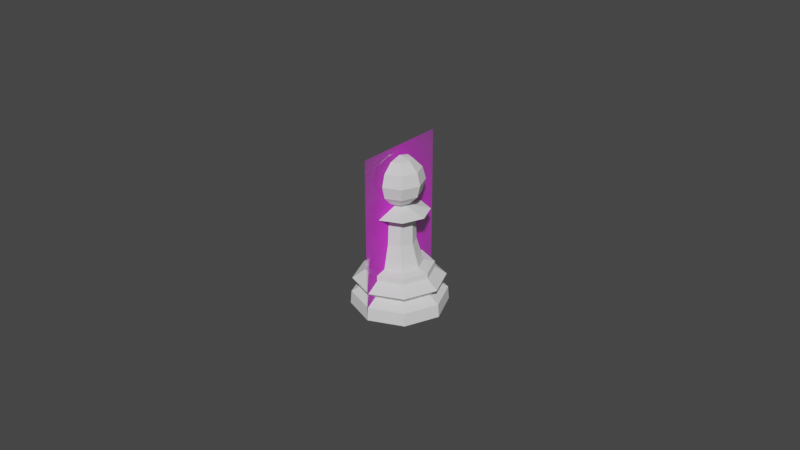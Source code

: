 # Source: Pawn.blend  (saved by Blender 2.82.7; exported with 4.5.12 LTS)
import bpy
from mathutils import Matrix  # noqa: F401  (used for matrix-valued properties, if any)

bpy.ops.wm.read_factory_settings(use_empty=True)
scene = bpy.context.scene
scene.name = 'Scene'

# ---- collections
col_collection = bpy.data.collections.new('Collection'); scene.collection.children.link(col_collection)

# ---- images (referenced by path relative to the original .blend; pixels are not part of the script)
import os
ASSET_DIR = os.environ.get("B2B_ASSET_DIR", "")  # directory of the original .blend (textures are referenced by path, not embedded)
HERE = os.path.dirname(os.path.abspath(__file__))  # packed textures are extracted next to this script under _unpacked/

def load_image(name, relpath, width, height, colorspace="sRGB"):
    """Load a texture the original file referenced (path relative to the .blend, or extracted next to this script)."""
    p = next((c for c in (os.path.join(HERE, relpath), os.path.join(ASSET_DIR, relpath)) if relpath and os.path.exists(c)), "")
    if p:
        img = bpy.data.images.load(p, check_existing=True)
        img.name = name
    else:  # same state as the original file: an image datablock whose file is absent (Cycles renders it pink)
        img = bpy.data.images.new(name, width, height)
        img.source = "FILE"
        img.filepath = "//" + (relpath or name)
    img.colorspace_settings.name = colorspace
    return img
img_staunton_pawn_png = load_image('Staunton Pawn.png', 'Staunton Pawn.png', 1024, 1024, 'sRGB')

# ---- materials (node trees are filled in below, after node groups)
mat_staunton_pawn = bpy.data.materials.new('Staunton Pawn')
mat_staunton_pawn.surface_render_method = 'BLENDED'
mat_staunton_pawn.blend_method = 'BLEND'
mat_staunton_pawn.use_transparent_shadow = False

# ---- material node trees
mat_staunton_pawn.use_nodes = True; mat_staunton_pawn.node_tree.nodes.clear()
_N = mat_staunton_pawn.node_tree.nodes; _L = mat_staunton_pawn.node_tree.links
n0 = _N.new('ShaderNodeOutputMaterial'); n0.name = 'Material Output'; n0.location = (300, 300)
n1 = _N.new('ShaderNodeTexImage'); n1.name = 'Image Texture'; n1.location = (-200, 300)
n1.image = img_staunton_pawn_png
n1.extension = 'CLIP'
n2 = _N.new('ShaderNodeBsdfPrincipled'); n2.name = 'Principled BSDF'; n2.location = (0, 300)
n2.distribution = 'GGX'
n2.subsurface_method = 'BURLEY'
n2.inputs[3].default_value = 1.45
n2.inputs[27].default_value = (0.0, 0.0, 0.0, 1.0)
n2.inputs[28].default_value = 1.0
_L.new(n1.outputs[0], n2.inputs[0])
_L.new(n1.outputs[1], n2.inputs[4])
_L.new(n2.outputs[0], n0.inputs[0])
n0.is_active_output = True

# ---- world
world_world = bpy.data.worlds.new('World'); scene.world = world_world
world_world.use_nodes = True; world_world.node_tree.nodes.clear()
_N = world_world.node_tree.nodes; _L = world_world.node_tree.links
n0 = _N.new('ShaderNodeOutputWorld'); n0.name = 'World Output'; n0.location = (300, 300)
n1 = _N.new('ShaderNodeBackground'); n1.name = 'Background'; n1.location = (10, 300)
n1.inputs[0].default_value = (0.05088, 0.05088, 0.05088, 1.0)
_L.new(n1.outputs[0], n0.inputs[0])
n0.is_active_output = True
world_world.color = (0.05088, 0.05088, 0.05088)
world_world.use_sun_shadow = False
world_world.sun_shadow_jitter_overblur = 0.0

# ---- meshes
me_staunton_pawn = bpy.data.meshes.new('Staunton Pawn')
me_staunton_pawn.from_pydata([(-0.01499, -0.02554, 0.0), (0.01499, -0.02554, 0.0), (-0.01499, 0.02554, 0.0), (0.01499, 0.02554, 0.0)], [], [(0, 1, 3, 2)])
_uv = me_staunton_pawn.uv_layers.new(name='UVMap')
_uv.uv.foreach_set('vector', [0.0, 0.0, 1.0, 0.0, 1.0, 1.0, 0.0, 1.0])
me_staunton_pawn.materials.append(mat_staunton_pawn)
me_staunton_pawn.use_remesh_fix_poles = True
me_staunton_pawn.use_remesh_preserve_attributes = False
me_staunton_pawn.use_mirror_vertex_groups = False
me_staunton_pawn.update()
me_cylinder = bpy.data.meshes.new('Cylinder')
me_cylinder.from_pydata([(-3.796e-09, 0.007094, 0.05019), (0.005018, 0.005015, 0.05019), (0.007096, -2.304e-06, 0.05019), (0.005018, -0.00502, 0.05019), (-6.108e-09, -0.007099, 0.05019), (-0.005018, -0.00502, 0.05019), (-0.007096, -2.298e-06, 0.05019), (-0.005018, 0.005015, 0.05019), (-3.835e-09, 0.01065, 0.04086), (0.007431, 0.007572, 0.04086), (0.01051, 0.000141, 0.04086), (0.007431, -0.00729, 0.04086), (-7.259e-09, -0.01037, 0.04086), (-0.007431, -0.00729, 0.04086), (-0.01051, 0.000141, 0.04086), (-0.007431, 0.007572, 0.04086), (-4.378e-09, 0.01398, 0.0316), (0.01001, 0.009838, 0.0316), (0.01415, -0.0001678, 0.0316), (0.01001, -0.01017, 0.0316), (-8.816e-09, -0.01432, 0.0316), (-0.01001, -0.01017, 0.0316), (-0.01415, -0.0001678, 0.0316), (-0.01001, 0.009838, 0.0316), (0.007911, 0.007911, 0.02253), (0.01119, -7.508e-09, 0.02253), (0.007911, -0.007911, 0.02253), (-7.734e-09, -0.01119, 0.02253), (-0.007911, -0.007911, 0.02253), (-0.01119, 2.45e-09, 0.02253), (-0.007911, 0.007911, 0.02253), (-4.628e-09, 0.01119, 0.02253), (-4.579e-09, 0.01489, 0.0), (0.01053, 0.01053, 0.0), (0.01489, -2.67e-09, 0.0), (0.01053, -0.01053, 0.0), (-8.951e-09, -0.01489, 0.0), (-0.01053, -0.01053, 0.0), (-0.01489, 9.643e-09, 0.0), (-0.01053, 0.01053, 0.0), (0.01031, 0.01031, 0.01471), (0.01458, -8.376e-09, 0.01471), (0.01031, -0.01031, 0.01471), (-8.903e-09, -0.01458, 0.01471), (-0.01031, -0.01031, 0.01471), (-0.01458, 4.74e-09, 0.01471), (-0.01031, 0.01031, 0.01471), (-4.298e-09, 0.01457, 0.01471), (-3.82e-09, 0.01043, 0.04743), (0.007349, 0.007388, 0.04743), (0.01039, 3.972e-05, 0.04743), (0.007349, -0.007309, 0.04743), (-7.206e-09, -0.01035, 0.04743), (-0.007349, -0.007309, 0.04743), (-0.01039, 3.973e-05, 0.04743), (-0.007349, 0.007388, 0.04743), (0.003597, 0.003261, 0.07761), (-3.396e-09, 0.004751, 0.07761), (0.005087, -0.0003357, 0.07761), (0.003597, -0.003933, 0.07761), (-5.054e-09, -0.005423, 0.07761), (-0.003597, -0.003933, 0.07761), (-0.005087, -0.0003357, 0.07761), (-0.003597, 0.003261, 0.07761), (0.003402, 0.003192, 0.1061), (-5.512e-09, 0.004602, 0.1061), (0.004811, -0.0002098, 0.1061), (0.003402, -0.003612, 0.1061), (-7.08e-09, -0.005021, 0.1061), (-0.003402, -0.003612, 0.1061), (-0.004811, -0.0002098, 0.1061), (-0.003402, 0.003192, 0.1061), (0.006447, 0.006233, 0.1121), (-5.406e-09, 0.008903, 0.1121), (0.009117, -0.000214, 0.1121), (0.006447, -0.006661, 0.1121), (-8.377e-09, -0.009331, 0.1121), (-0.006447, -0.006661, 0.1121), (-0.009117, -0.0002139, 0.1121), (-0.006447, 0.006233, 0.1121), (0.001774, 0.001512, 0.119), (-5.12e-09, 0.002247, 0.119), (0.002508, -0.0002617, 0.119), (0.001774, -0.002035, 0.119), (-5.938e-09, -0.00277, 0.119), (-0.001774, -0.002035, 0.119), (-0.002508, -0.0002617, 0.119), (-0.001774, 0.001512, 0.119), (-1.657e-09, 0.00357, 0.1714), (-1.657e-09, 0.00357, 0.1235), (0.00268, 0.00246, 0.1714), (0.004642, 0.004422, 0.1613), (0.00536, 0.00514, 0.1474), (0.004642, 0.004422, 0.1336), (0.00268, 0.00246, 0.1235), (0.00379, -0.0002201, 0.1714), (0.006565, -0.0002201, 0.1613), (0.007581, -0.0002201, 0.1474), (0.006565, -0.0002201, 0.1336), (0.00379, -0.0002201, 0.1235), (0.00268, -0.0029, 0.1714), (0.004642, -0.004862, 0.1613), (0.00536, -0.00558, 0.1474), (0.004642, -0.004862, 0.1336), (0.00268, -0.0029, 0.1235), (-1.584e-09, -0.00401, 0.1714), (-1.364e-09, -0.006785, 0.1613), (-1.143e-09, -0.007801, 0.1474), (-1.584e-09, -0.006785, 0.1336), (-1.364e-09, -0.00401, 0.1235), (-0.00268, -0.0029, 0.1714), (-0.004642, -0.004862, 0.1613), (-0.00536, -0.00558, 0.1474), (-0.004642, -0.004862, 0.1336), (-0.00268, -0.0029, 0.1235), (-0.00379, -0.0002201, 0.1714), (-0.006565, -0.0002201, 0.1613), (-0.007581, -0.0002201, 0.1474), (-0.006565, -0.0002201, 0.1336), (-0.00379, -0.0002201, 0.1235), (-0.00268, 0.00246, 0.1714), (-0.004642, 0.004422, 0.1613), (-0.00536, 0.00514, 0.1474), (-0.004642, 0.004422, 0.1336), (-0.00268, 0.00246, 0.1235), (-1.657e-09, -0.0002201, 0.1751), (-1.584e-09, 0.006345, 0.1613), (-2.467e-09, 0.00736, 0.1474), (-1.584e-09, 0.006345, 0.1336), (0.001306, 0.001026, 0.1213), (-5.07e-09, 0.001567, 0.1213), (0.001847, -0.0002802, 0.1213), (0.001306, -0.001586, 0.1213), (-5.672e-09, -0.002127, 0.1213), (-0.001306, -0.001586, 0.1213), (-0.001847, -0.0002802, 0.1213), (-0.001306, 0.001026, 0.1213)], [], [(7, 6, 62, 63), (32, 47, 40, 33), (39, 46, 47, 32), (38, 45, 46, 39), (37, 44, 45, 38), (36, 43, 44, 37), (35, 42, 43, 36), (34, 41, 42, 35), (33, 40, 41, 34), (48, 55, 7, 0), (55, 54, 6, 7), (54, 53, 5, 6), (53, 52, 4, 5), (52, 51, 3, 4), (51, 50, 2, 3), (50, 49, 1, 2), (49, 48, 0, 1), (30, 23, 16, 31), (15, 8, 16, 23), (14, 15, 23, 22), (29, 22, 23, 30), (13, 14, 22, 21), (28, 21, 22, 29), (12, 13, 21, 20), (27, 20, 21, 28), (11, 12, 20, 19), (26, 19, 20, 27), (10, 11, 19, 18), (25, 18, 19, 26), (9, 10, 18, 17), (24, 17, 18, 25), (8, 9, 17, 16), (31, 16, 17, 24), (39, 32, 33, 34, 35, 36, 37, 38), (47, 46, 30, 31), (46, 45, 29, 30), (45, 44, 28, 29), (44, 43, 27, 28), (43, 42, 26, 27), (42, 41, 25, 26), (41, 40, 24, 25), (40, 47, 31, 24), (9, 8, 48, 49), (10, 9, 49, 50), (11, 10, 50, 51), (12, 11, 51, 52), (13, 12, 52, 53), (14, 13, 53, 54), (15, 14, 54, 55), (8, 15, 55, 48), (58, 56, 64, 66), (5, 4, 60, 61), (3, 2, 58, 59), (1, 0, 57, 56), (0, 7, 63, 57), (6, 5, 61, 62), (4, 3, 59, 60), (2, 1, 56, 58), (65, 71, 79, 73), (63, 62, 70, 71), (61, 60, 68, 69), (59, 58, 66, 67), (56, 57, 65, 64), (57, 63, 71, 65), (62, 61, 69, 70), (60, 59, 67, 68), (75, 74, 82, 83), (70, 69, 77, 78), (68, 67, 75, 76), (66, 64, 72, 74), (71, 70, 78, 79), (69, 68, 76, 77), (67, 66, 74, 75), (64, 65, 73, 72), (81, 87, 86, 85, 84, 83, 82, 80), (72, 73, 81, 80), (73, 79, 87, 81), (78, 77, 85, 86), (76, 75, 83, 84), (74, 72, 80, 82), (79, 78, 86, 87), (77, 76, 84, 85), (127, 126, 91, 92), (88, 125, 90), (133, 132, 104, 109), (128, 127, 92, 93), (126, 88, 90, 91), (89, 128, 93, 94), (131, 129, 94, 99), (93, 92, 97, 98), (91, 90, 95, 96), (94, 93, 98, 99), (92, 91, 96, 97), (90, 125, 95), (129, 130, 89, 94), (98, 97, 102, 103), (96, 95, 100, 101), (99, 98, 103, 104), (97, 96, 101, 102), (95, 125, 100), (103, 102, 107, 108), (101, 100, 105, 106), (104, 103, 108, 109), (102, 101, 106, 107), (100, 125, 105), (134, 133, 109, 114), (106, 105, 110, 111), (109, 108, 113, 114), (107, 106, 111, 112), (105, 125, 110), (135, 134, 114, 119), (108, 107, 112, 113), (114, 113, 118, 119), (112, 111, 116, 117), (110, 125, 115), (136, 135, 119, 124), (113, 112, 117, 118), (111, 110, 115, 116), (119, 118, 123, 124), (117, 116, 121, 122), (115, 125, 120), (130, 136, 124, 89), (118, 117, 122, 123), (116, 115, 120, 121), (124, 123, 128, 89), (122, 121, 126, 127), (120, 125, 88), (132, 131, 99, 104), (123, 122, 127, 128), (121, 120, 88, 126), (81, 87, 136, 130), (86, 85, 134, 135), (84, 83, 132, 133), (82, 80, 129, 131), (87, 86, 135, 136), (85, 84, 133, 134), (82, 83, 132, 131), (80, 81, 130, 129)])
_k = {(0, 1): 0.74902, (1, 2): 0.74902, (2, 3): 0.74902, (3, 4): 0.74902, (4, 5): 0.74902, (5, 6): 0.74902, (6, 7): 0.74902, (0, 7): 0.74902, (16, 23): 0.18824, (22, 23): 0.18824, (21, 22): 0.18824, (20, 21): 0.18824, (19, 20): 0.18824, (18, 19): 0.18824, (17, 18): 0.18824, (16, 17): 0.18824, (24, 31): 0.15686, (24, 25): 0.15686, (25, 26): 0.15686, (26, 27): 0.15686, (27, 28): 0.15686, (28, 29): 0.15686, (29, 30): 0.15686, (30, 31): 0.15686, (32, 33): 1.0, (33, 34): 1.0, (34, 35): 1.0, (35, 36): 1.0, (36, 37): 1.0, (37, 38): 1.0, (38, 39): 1.0, (32, 39): 1.0, (46, 47): 0.20784, (45, 46): 0.20784, (44, 45): 0.20784, (43, 44): 0.20784, (42, 43): 0.20784, (41, 42): 0.20784, (40, 41): 0.20784, (40, 47): 0.20784, (64, 65): 1.0, (64, 66): 1.0, (66, 67): 1.0, (67, 68): 1.0, (68, 69): 1.0, (69, 70): 1.0, (70, 71): 1.0, (65, 71): 1.0, (72, 73): 1.0, (72, 74): 1.0, (74, 75): 1.0, (75, 76): 1.0, (76, 77): 1.0, (77, 78): 1.0, (78, 79): 1.0, (73, 79): 1.0}
me_cylinder.attributes.new('crease_edge', 'FLOAT', 'EDGE').data.foreach_set('value', [_k.get((min(e.vertices), max(e.vertices)), 0.0) for e in me_cylinder.edges])
_uv = me_cylinder.uv_layers.new(name='UVMap')
_uv.uv.foreach_set('vector', [0.125, 1.0, 0.25, 1.0, 0.25, 1.0, 0.125, 1.0, 0.9995, 0.5153, 0.9961, 0.658, 0.875, 0.658, 0.8748, 0.5153, 0.1248, 0.5153, 0.1251, 0.658, 0.003978, 0.658, 0.0005088, 0.5153, 0.2498, 0.5153, 0.25, 0.658, 0.1251, 0.658, 0.1248, 0.5153, 0.3748, 0.5153, 0.375, 0.658, 0.25, 0.658, 0.2498, 0.5153, 0.4998, 0.5153, 0.5, 0.658, 0.375, 0.658, 0.3748, 0.5153, 0.6248, 0.5153, 0.625, 0.658, 0.5, 0.658, 0.4998, 0.5153, 0.7498, 0.5153, 0.75, 0.658, 0.625, 0.658, 0.6248, 0.5153, 0.8748, 0.5153, 0.875, 0.658, 0.75, 0.658, 0.7498, 0.5153, 0.004045, 0.9821, 0.1248, 0.9822, 0.125, 1.0, 0.0001013, 1.0, 0.1248, 0.9822, 0.2499, 0.9822, 0.25, 1.0, 0.125, 1.0, 0.2499, 0.9822, 0.3749, 0.9822, 0.375, 1.0, 0.25, 1.0, 0.3749, 0.9822, 0.5, 0.9821, 0.5, 1.0, 0.375, 1.0, 0.5, 0.9821, 0.6251, 0.9822, 0.625, 1.0, 0.5, 1.0, 0.6251, 0.9822, 0.7501, 0.9822, 0.75, 1.0, 0.625, 1.0, 0.7501, 0.9822, 0.8752, 0.9822, 0.875, 1.0, 0.75, 1.0, 0.8752, 0.9822, 0.996, 0.9821, 0.9999, 1.0, 0.875, 1.0, 0.125, 0.7255, 0.1251, 0.7999, 0.003636, 0.7999, 0.0003759, 0.7255, 0.1254, 0.9546, 0.002559, 0.9549, 0.003636, 0.7999, 0.1251, 0.7999, 0.2507, 0.9541, 0.1254, 0.9546, 0.1251, 0.7999, 0.25, 0.7999, 0.25, 0.7255, 0.25, 0.7999, 0.1251, 0.7999, 0.125, 0.7255, 0.3754, 0.9544, 0.2507, 0.9541, 0.25, 0.7999, 0.375, 0.7999, 0.375, 0.7255, 0.375, 0.7999, 0.25, 0.7999, 0.25, 0.7255, 0.5, 0.9547, 0.3754, 0.9544, 0.375, 0.7999, 0.5, 0.7999, 0.5, 0.7255, 0.5, 0.7999, 0.375, 0.7999, 0.375, 0.7255, 0.6246, 0.9544, 0.5, 0.9547, 0.5, 0.7999, 0.625, 0.7999, 0.625, 0.7255, 0.625, 0.7999, 0.5, 0.7999, 0.5, 0.7255, 0.7493, 0.9541, 0.6246, 0.9544, 0.625, 0.7999, 0.75, 0.7999, 0.75, 0.7255, 0.75, 0.7999, 0.625, 0.7999, 0.625, 0.7255, 0.8746, 0.9546, 0.7493, 0.9541, 0.75, 0.7999, 0.8749, 0.7999, 0.875, 0.7255, 0.8749, 0.7999, 0.75, 0.7999, 0.75, 0.7255, 0.9974, 0.9549, 0.8746, 0.9546, 0.8749, 0.7999, 0.9964, 0.7999, 0.9996, 0.7255, 0.9964, 0.7999, 0.8749, 0.7999, 0.875, 0.7255, 0.1248, 0.5153, 0.9995, 0.5153, 0.8748, 0.5153, 0.7498, 0.5153, 0.6248, 0.5153, 0.4998, 0.5153, 0.3748, 0.5153, 0.2498, 0.5153, 0.003978, 0.658, 0.1251, 0.658, 0.125, 0.7255, 0.0003759, 0.7255, 0.1251, 0.658, 0.25, 0.658, 0.25, 0.7255, 0.125, 0.7255, 0.25, 0.658, 0.375, 0.658, 0.375, 0.7255, 0.25, 0.7255, 0.375, 0.658, 0.5, 0.658, 0.5, 0.7255, 0.375, 0.7255, 0.5, 0.658, 0.625, 0.658, 0.625, 0.7255, 0.5, 0.7255, 0.625, 0.658, 0.75, 0.658, 0.75, 0.7255, 0.625, 0.7255, 0.75, 0.658, 0.875, 0.658, 0.875, 0.7255, 0.75, 0.7255, 0.875, 0.658, 0.9961, 0.658, 0.9996, 0.7255, 0.875, 0.7255, 0.8746, 0.9546, 0.9974, 0.9549, 0.996, 0.9821, 0.8752, 0.9822, 0.7493, 0.9541, 0.8746, 0.9546, 0.8752, 0.9822, 0.7501, 0.9822, 0.6246, 0.9544, 0.7493, 0.9541, 0.7501, 0.9822, 0.6251, 0.9822, 0.5, 0.9547, 0.6246, 0.9544, 0.6251, 0.9822, 0.5, 0.9821, 0.3754, 0.9544, 0.5, 0.9547, 0.5, 0.9821, 0.3749, 0.9822, 0.2507, 0.9541, 0.3754, 0.9544, 0.3749, 0.9822, 0.2499, 0.9822, 0.1254, 0.9546, 0.2507, 0.9541, 0.2499, 0.9822, 0.1248, 0.9822, 0.002559, 0.9549, 0.1254, 0.9546, 0.1248, 0.9822, 0.004045, 0.9821, 0.75, 1.0, 0.875, 1.0, 0.875, 1.0, 0.75, 1.0, 0.375, 1.0, 0.5, 1.0, 0.5, 1.0, 0.375, 1.0, 0.625, 1.0, 0.75, 1.0, 0.75, 1.0, 0.625, 1.0, 0.875, 1.0, 0.9999, 1.0, 1.0, 1.0, 0.875, 1.0, 0.0001013, 1.0, 0.125, 1.0, 0.125, 1.0, 0.0, 1.0, 0.25, 1.0, 0.375, 1.0, 0.375, 1.0, 0.25, 1.0, 0.5, 1.0, 0.625, 1.0, 0.625, 1.0, 0.5, 1.0, 0.75, 1.0, 0.875, 1.0, 0.875, 1.0, 0.75, 1.0, 0.0, 1.0, 0.125, 1.0, 0.1251, 1.0, 0.004999, 1.0, 0.125, 1.0, 0.25, 1.0, 0.25, 1.0, 0.125, 1.0, 0.375, 1.0, 0.5, 1.0, 0.5, 1.0, 0.375, 1.0, 0.625, 1.0, 0.75, 1.0, 0.75, 1.0, 0.625, 1.0, 0.875, 1.0, 1.0, 1.0, 1.0, 1.0, 0.875, 1.0, 0.0, 1.0, 0.125, 1.0, 0.125, 1.0, 0.0, 1.0, 0.25, 1.0, 0.375, 1.0, 0.375, 1.0, 0.25, 1.0, 0.5, 1.0, 0.625, 1.0, 0.625, 1.0, 0.5, 1.0, 0.6234, 1.0, 0.7515, 1.0, 0.775, 1.0, 0.5974, 1.0, 0.25, 1.0, 0.375, 1.0, 0.3751, 1.0, 0.2501, 1.0, 0.5, 1.0, 0.625, 1.0, 0.6234, 1.0, 0.4999, 1.0, 0.75, 1.0, 0.875, 1.0, 0.8749, 1.0, 0.7515, 1.0, 0.125, 1.0, 0.25, 1.0, 0.2501, 1.0, 0.1251, 1.0, 0.375, 1.0, 0.5, 1.0, 0.4999, 1.0, 0.3751, 1.0, 0.625, 1.0, 0.75, 1.0, 0.7515, 1.0, 0.6234, 1.0, 0.875, 1.0, 1.0, 1.0, 0.995, 1.0, 0.8749, 1.0, 0.2488, 0.4711, 0.08951, 0.4056, 0.02406, 0.2461, 0.09083, 0.08823, 0.2497, 0.0311, 0.4747, 0.08558, 0.524, 0.2026, 0.4029, 0.3986, 0.8749, 1.0, 0.995, 1.0, 0.9501, 1.0, 0.8735, 1.0, 0.004999, 1.0, 0.1251, 1.0, 0.1337, 1.0, 0.05066, 1.0, 0.2501, 1.0, 0.3751, 1.0, 0.3763, 1.0, 0.2528, 1.0, 0.4999, 1.0, 0.6234, 1.0, 0.5974, 1.0, 0.4935, 1.0, 0.7515, 1.0, 0.8749, 1.0, 0.8735, 1.0, 0.775, 1.0, 0.1251, 1.0, 0.2501, 1.0, 0.2528, 1.0, 0.1337, 1.0, 0.3751, 1.0, 0.4999, 1.0, 0.4935, 1.0, 0.3763, 1.0, 0.75, 0.5, 0.75, 0.6667, 0.625, 0.6667, 0.625, 0.5, 0.75, 0.8333, 0.6875, 1.0, 0.625, 0.8333, 0.25, -0.1522, 0.5344, -0.03442, 0.375, 0.1667, 0.25, 0.1667, 0.75, 0.3333, 0.75, 0.5, 0.625, 0.5, 0.625, 0.3333, 0.75, 0.6667, 0.75, 0.8333, 0.625, 0.8333, 0.625, 0.6667, 0.75, 0.1667, 0.75, 0.3333, 0.625, 0.3333, 0.625, 0.1667, 0.6522, 0.25, 0.5344, 0.5344, 0.625, 0.1667, 0.5, 0.1667, 0.625, 0.3333, 0.625, 0.5, 0.5, 0.5, 0.5, 0.3333, 0.625, 0.6667, 0.625, 0.8333, 0.5, 0.8333, 0.5, 0.6667, 0.625, 0.1667, 0.625, 0.3333, 0.5, 0.3333, 0.5, 0.1667, 0.625, 0.5, 0.625, 0.6667, 0.5, 0.6667, 0.5, 0.5, 0.625, 0.8333, 0.5625, 1.0, 0.5, 0.8333, 0.5344, 0.5344, 0.25, 0.6522, 0.75, 0.1667, 0.625, 0.1667, 0.5, 0.3333, 0.5, 0.5, 0.375, 0.5, 0.375, 0.3333, 0.5, 0.6667, 0.5, 0.8333, 0.375, 0.8333, 0.375, 0.6667, 0.5, 0.1667, 0.5, 0.3333, 0.375, 0.3333, 0.375, 0.1667, 0.5, 0.5, 0.5, 0.6667, 0.375, 0.6667, 0.375, 0.5, 0.5, 0.8333, 0.4375, 1.0, 0.375, 0.8333, 0.375, 0.3333, 0.375, 0.5, 0.25, 0.5, 0.25, 0.3333, 0.375, 0.6667, 0.375, 0.8333, 0.25, 0.8333, 0.25, 0.6667, 0.375, 0.1667, 0.375, 0.3333, 0.25, 0.3333, 0.25, 0.1667, 0.375, 0.5, 0.375, 0.6667, 0.25, 0.6667, 0.25, 0.5, 0.375, 0.8333, 0.3125, 1.0, 0.25, 0.8333, -0.03442, -0.03442, 0.25, -0.1522, 0.25, 0.1667, 0.125, 0.1667, 0.25, 0.6667, 0.25, 0.8333, 0.125, 0.8333, 0.125, 0.6667, 0.25, 0.1667, 0.25, 0.3333, 0.125, 0.3333, 0.125, 0.1667, 0.25, 0.5, 0.25, 0.6667, 0.125, 0.6667, 0.125, 0.5, 0.25, 0.8333, 0.1875, 1.0, 0.125, 0.8333, -0.1522, 0.25, -0.03442, -0.03442, 0.125, 0.1667, 0.0, 0.1667, 0.25, 0.3333, 0.25, 0.5, 0.125, 0.5, 0.125, 0.3333, 0.125, 0.1667, 0.125, 0.3333, 0.0, 0.3333, 0.0, 0.1667, 0.125, 0.5, 0.125, 0.6667, 0.0, 0.6667, 0.0, 0.5, 0.125, 0.8333, 0.0625, 1.0, 0.0, 0.8333, -0.03442, 0.5344, -0.1522, 0.25, 1.0, 0.1667, 0.875, 0.1667, 0.125, 0.3333, 0.125, 0.5, 0.0, 0.5, 0.0, 0.3333, 0.125, 0.6667, 0.125, 0.8333, 0.0, 0.8333, 0.0, 0.6667, 1.0, 0.1667, 1.0, 0.3333, 0.875, 0.3333, 0.875, 0.1667, 1.0, 0.5, 1.0, 0.6667, 0.875, 0.6667, 0.875, 0.5, 1.0, 0.8333, 0.9375, 1.0, 0.875, 0.8333, 0.25, 0.6522, -0.03442, 0.5344, 0.875, 0.1667, 0.75, 0.1667, 1.0, 0.3333, 1.0, 0.5, 0.875, 0.5, 0.875, 0.3333, 1.0, 0.6667, 1.0, 0.8333, 0.875, 0.8333, 0.875, 0.6667, 0.875, 0.1667, 0.875, 0.3333, 0.75, 0.3333, 0.75, 0.1667, 0.875, 0.5, 0.875, 0.6667, 0.75, 0.6667, 0.75, 0.5, 0.875, 0.8333, 0.8125, 1.0, 0.75, 0.8333, 0.625, 1.0, 0.75, 1.0, 0.5, 0.1667, 0.375, 0.1667, 0.875, 0.3333, 0.875, 0.5, 0.75, 0.5, 0.75, 0.3333, 0.875, 0.6667, 0.875, 0.8333, 0.75, 0.8333, 0.75, 0.6667, 0.2488, 0.4711, 0.08951, 0.4056, -0.03442, 0.5344, 0.25, 0.6522, 0.02406, 0.2461, 0.09083, 0.08823, -0.03442, -0.03442, -0.1522, 0.25, 0.2497, 0.0311, 0.4747, 0.08558, 0.5344, -0.03442, 0.25, -0.1522, 0.524, 0.2026, 0.4029, 0.3986, 0.5344, 0.5344, 0.6522, 0.25, 0.08951, 0.4056, 0.02406, 0.2461, -0.1522, 0.25, -0.03442, 0.5344, 0.09083, 0.08823, 0.2497, 0.0311, 0.25, -0.1522, -0.03442, -0.03442, 0.775, 1.0, 0.5974, 1.0, 0.625, 1.0, 0.75, 1.0, 0.4029, 0.3986, 0.2488, 0.4711, 0.25, 0.6522, 0.5344, 0.5344])
me_cylinder.use_remesh_fix_poles = True
me_cylinder.use_remesh_preserve_attributes = False
me_cylinder.use_mirror_vertex_groups = False
me_cylinder.update()

# ---- objects
ob_staunton_pawn = bpy.data.objects.new('Staunton Pawn', me_staunton_pawn)
ob_pawn = bpy.data.objects.new('Pawn', me_cylinder)

# ---- transforms, parenting, visibility, modifiers, constraints
ob_staunton_pawn.location = (0.0, 0.0, 0.02555)
ob_staunton_pawn.rotation_euler = (1.571, 0.0, 1.571)
ob_staunton_pawn.lineart.crease_threshold = 0.0
ob_pawn.location = (0.0, 0.0, 0.0)
ob_pawn.scale = (1.0, 1.0, 0.2737)
ob_pawn.display_type = 'SOLID'
ob_pawn.lineart.crease_threshold = 0.0

# ---- collection membership
col_collection.objects.link(ob_staunton_pawn)
col_collection.objects.link(ob_pawn)

# ---- scene / render settings (as saved in the file)
scene.frame_start = 1; scene.frame_end = 250; scene.frame_set(41)
scene.render.engine = 'BLENDER_EEVEE_NEXT'
scene.cycles.use_denoising = False
scene.cycles.samples = 128
scene.cycles.sampling_pattern = 'TABULATED_SOBOL'
scene.cycles.use_adaptive_sampling = False
scene.cycles.use_light_tree = False
scene.view_settings.view_transform = 'Filmic'
bpy.context.view_layer.update()

# ---- added for rendering (the .blend has no active camera and no usable light): camera, sun
cam_auto = bpy.data.cameras.new('AutoCamera')
cam_auto.lens = 50.0
cam_auto.sensor_width = 36.0
cam_auto.clip_end = 1000.0
ob_auto_camera = bpy.data.objects.new('AutoCamera', cam_auto)
scene.collection.objects.link(ob_auto_camera)
ob_auto_camera.location = (0.185045, -0.222054, 0.17358)
ob_auto_camera.rotation_euler = (1.09748, -7.21219e-08, 0.694738)
scene.camera = ob_auto_camera
light_auto_sun = bpy.data.lights.new('AutoSun', 'SUN')
light_auto_sun.energy = 3.0
light_auto_sun.angle = 0.0523599
ob_auto_sun = bpy.data.objects.new('AutoSun', light_auto_sun)
scene.collection.objects.link(ob_auto_sun)
ob_auto_sun.rotation_euler = (0.872665, 0.174533, 0.523599)
bpy.context.view_layer.update()
